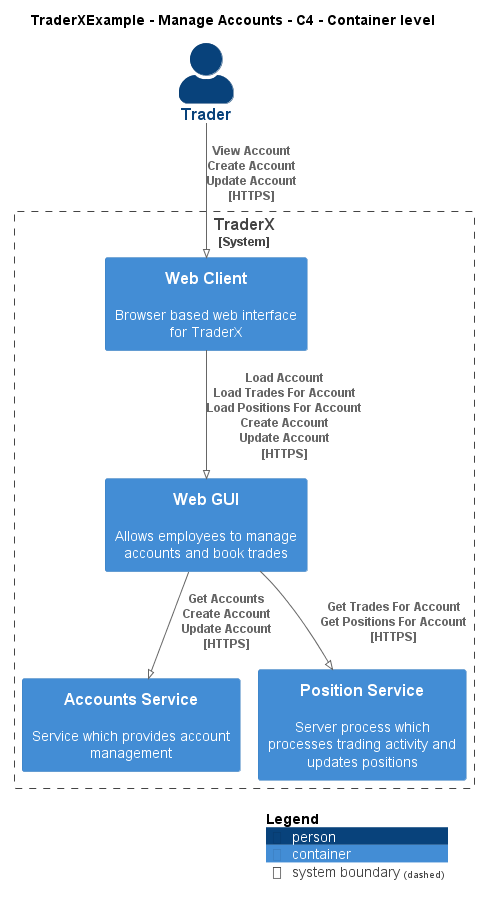

The diagram above was rendered by PlantUML. Its source (embedded in the PNG):
@startuml
!pragma layout smetana
!include ..\..\..\.c4s\C4_Container.puml

AddElementTag("c4interflow:lifecycle:new", $bgColor=green, $fontColor=#ffffff, $borderColor=green, $shadowing="False")
AddElementTag("c4interflow:lifecycle:changed", $bgColor=orange, $fontColor=#ffffff, $borderColor=orange, $shadowing="False")
AddElementTag("c4interflow:lifecycle:removed", $bgColor=red, $fontColor=#ffffff, $borderColor=red, $shadowing="False")

AddRelTag("c4interflow:lifecycle:new", $textColor=green, $lineColor=green)
AddRelTag("c4interflow:lifecycle:changed", $textColor=orange, $lineColor=orange)
AddRelTag("c4interflow:lifecycle:removed", $textColor=red, $lineColor=red)

SHOW_PERSON_PORTRAIT()
LAYOUT_TOP_DOWN()

skinparam linetype polyline

title TraderXExample - Manage Accounts - C4 - Container level

Person(TraderXExample.Actors.Trader, "Trader", "")

System_Boundary(TraderXExample.SoftwareSystems.TraderX, "TraderX") {
    Container(TraderXExample.SoftwareSystems.TraderX.Containers.WebClient, "Web Client", "", "Browser based web interface for TraderX")
    Container(TraderXExample.SoftwareSystems.TraderX.Containers.WebGUI, "Web GUI", "", "Allows employees to manage accounts and book trades")
    Container(TraderXExample.SoftwareSystems.TraderX.Containers.AccountsService, "Accounts Service", "", "Service which provides account management")
    Container(TraderXExample.SoftwareSystems.TraderX.Containers.PositionService, "Position Service", "", "Server process which processes trading activity and updates positions")
}

Rel(TraderXExample.Actors.Trader, TraderXExample.SoftwareSystems.TraderX.Containers.WebClient, "View Account\nCreate Account\nUpdate Account\n[HTTPS]", $tags='protocol:https')
Rel(TraderXExample.SoftwareSystems.TraderX.Containers.WebClient, TraderXExample.SoftwareSystems.TraderX.Containers.WebGUI, "Load Account\nLoad Trades For Account\nLoad Positions For Account\nCreate Account\nUpdate Account\n[HTTPS]", $tags='protocol:https')
Rel(TraderXExample.SoftwareSystems.TraderX.Containers.WebGUI, TraderXExample.SoftwareSystems.TraderX.Containers.AccountsService, "Get Accounts\nCreate Account\nUpdate Account\n[HTTPS]", $tags='protocol:https')
Rel(TraderXExample.SoftwareSystems.TraderX.Containers.WebGUI, TraderXExample.SoftwareSystems.TraderX.Containers.PositionService, "Get Trades For Account\nGet Positions For Account\n[HTTPS]", $tags='protocol:https')


SHOW_LEGEND()
@enduml